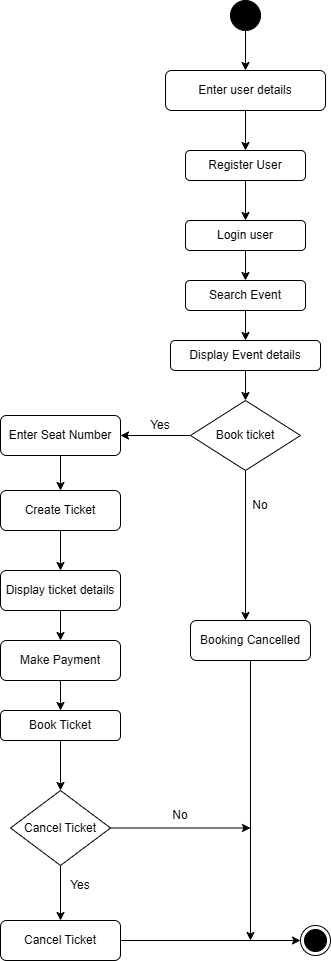

The diagram above was exported from draw.io. Its source (the exported page's mxGraphModel, read from the mxfile embedded in the PNG):
<mxGraphModel dx="838" dy="495" grid="1" gridSize="10" guides="1" tooltips="1" connect="1" arrows="1" fold="1" page="1" pageScale="1" pageWidth="850" pageHeight="1100" math="0" shadow="0">
  <root>
    <mxCell id="0" />
    <mxCell id="1" parent="0" />
    <mxCell id="2xEq7bp4_1bRMjMbfxzA-2" edge="1" parent="1" style="edgeStyle=orthogonalEdgeStyle;rounded=0;orthogonalLoop=1;jettySize=auto;html=1;">
      <mxGeometry relative="1" as="geometry">
        <mxPoint x="365" y="60" as="sourcePoint" />
        <mxPoint x="365" y="100" as="targetPoint" />
      </mxGeometry>
    </mxCell>
    <mxCell id="2xEq7bp4_1bRMjMbfxzA-4" edge="1" parent="1" source="2xEq7bp4_1bRMjMbfxzA-3" style="edgeStyle=orthogonalEdgeStyle;rounded=0;orthogonalLoop=1;jettySize=auto;html=1;">
      <mxGeometry relative="1" as="geometry">
        <mxPoint x="365" y="180" as="targetPoint" />
      </mxGeometry>
    </mxCell>
    <mxCell id="2xEq7bp4_1bRMjMbfxzA-3" parent="1" style="rounded=1;whiteSpace=wrap;html=1;" value="Enter user details" vertex="1">
      <mxGeometry height="40" width="160" x="285" y="100" as="geometry" />
    </mxCell>
    <mxCell id="2xEq7bp4_1bRMjMbfxzA-6" edge="1" parent="1" source="2xEq7bp4_1bRMjMbfxzA-5" style="edgeStyle=orthogonalEdgeStyle;rounded=0;orthogonalLoop=1;jettySize=auto;html=1;">
      <mxGeometry relative="1" as="geometry">
        <mxPoint x="365" y="250" as="targetPoint" />
      </mxGeometry>
    </mxCell>
    <mxCell id="2xEq7bp4_1bRMjMbfxzA-5" parent="1" style="rounded=1;whiteSpace=wrap;html=1;" value="Register User" vertex="1">
      <mxGeometry height="30" width="120" x="305" y="180" as="geometry" />
    </mxCell>
    <mxCell id="2xEq7bp4_1bRMjMbfxzA-9" edge="1" parent="1" source="2xEq7bp4_1bRMjMbfxzA-7" style="edgeStyle=orthogonalEdgeStyle;rounded=0;orthogonalLoop=1;jettySize=auto;html=1;">
      <mxGeometry relative="1" as="geometry">
        <mxPoint x="365" y="310" as="targetPoint" />
      </mxGeometry>
    </mxCell>
    <mxCell id="2xEq7bp4_1bRMjMbfxzA-7" parent="1" style="rounded=1;whiteSpace=wrap;html=1;" value="Login user" vertex="1">
      <mxGeometry height="30" width="120" x="305" y="250" as="geometry" />
    </mxCell>
    <mxCell id="2xEq7bp4_1bRMjMbfxzA-11" edge="1" parent="1" source="2xEq7bp4_1bRMjMbfxzA-10" style="edgeStyle=orthogonalEdgeStyle;rounded=0;orthogonalLoop=1;jettySize=auto;html=1;">
      <mxGeometry relative="1" as="geometry">
        <mxPoint x="365" y="370" as="targetPoint" />
      </mxGeometry>
    </mxCell>
    <mxCell id="2xEq7bp4_1bRMjMbfxzA-10" parent="1" style="rounded=1;whiteSpace=wrap;html=1;" value="Search Event" vertex="1">
      <mxGeometry height="30" width="120" x="305" y="310" as="geometry" />
    </mxCell>
    <mxCell id="2xEq7bp4_1bRMjMbfxzA-13" edge="1" parent="1" source="2xEq7bp4_1bRMjMbfxzA-12" style="edgeStyle=orthogonalEdgeStyle;rounded=0;orthogonalLoop=1;jettySize=auto;html=1;" target="2xEq7bp4_1bRMjMbfxzA-14">
      <mxGeometry relative="1" as="geometry">
        <mxPoint x="365" y="440" as="targetPoint" />
      </mxGeometry>
    </mxCell>
    <mxCell id="2xEq7bp4_1bRMjMbfxzA-12" parent="1" style="rounded=1;whiteSpace=wrap;html=1;" value="Display Event details" vertex="1">
      <mxGeometry height="30" width="150" x="290" y="370" as="geometry" />
    </mxCell>
    <mxCell id="2xEq7bp4_1bRMjMbfxzA-15" edge="1" parent="1" source="2xEq7bp4_1bRMjMbfxzA-14" style="edgeStyle=orthogonalEdgeStyle;rounded=0;orthogonalLoop=1;jettySize=auto;html=1;">
      <mxGeometry relative="1" as="geometry">
        <mxPoint x="240" y="465" as="targetPoint" />
      </mxGeometry>
    </mxCell>
    <mxCell id="2xEq7bp4_1bRMjMbfxzA-16" edge="1" parent="1" source="2xEq7bp4_1bRMjMbfxzA-14" style="edgeStyle=orthogonalEdgeStyle;rounded=0;orthogonalLoop=1;jettySize=auto;html=1;">
      <mxGeometry relative="1" as="geometry">
        <mxPoint x="365" y="650" as="targetPoint" />
      </mxGeometry>
    </mxCell>
    <mxCell id="2xEq7bp4_1bRMjMbfxzA-14" parent="1" style="rhombus;whiteSpace=wrap;html=1;" value="Book ticket" vertex="1">
      <mxGeometry height="70" width="110" x="310" y="430" as="geometry" />
    </mxCell>
    <mxCell id="2xEq7bp4_1bRMjMbfxzA-17" parent="1" style="text;html=1;whiteSpace=wrap;strokeColor=none;fillColor=none;align=center;verticalAlign=middle;rounded=0;" value="Yes" vertex="1">
      <mxGeometry height="30" width="60" x="250" y="440" as="geometry" />
    </mxCell>
    <mxCell id="2xEq7bp4_1bRMjMbfxzA-18" parent="1" style="text;html=1;whiteSpace=wrap;strokeColor=none;fillColor=none;align=center;verticalAlign=middle;rounded=0;" value="No" vertex="1">
      <mxGeometry height="30" width="60" x="350" y="520" as="geometry" />
    </mxCell>
    <mxCell id="2xEq7bp4_1bRMjMbfxzA-20" edge="1" parent="1" source="2xEq7bp4_1bRMjMbfxzA-19" style="edgeStyle=orthogonalEdgeStyle;rounded=0;orthogonalLoop=1;jettySize=auto;html=1;" target="2xEq7bp4_1bRMjMbfxzA-21">
      <mxGeometry relative="1" as="geometry">
        <mxPoint x="180" y="530" as="targetPoint" />
      </mxGeometry>
    </mxCell>
    <mxCell id="2xEq7bp4_1bRMjMbfxzA-19" parent="1" style="rounded=1;whiteSpace=wrap;html=1;" value="Enter Seat Number" vertex="1">
      <mxGeometry height="40" width="120" x="120" y="445" as="geometry" />
    </mxCell>
    <mxCell id="2xEq7bp4_1bRMjMbfxzA-22" edge="1" parent="1" source="2xEq7bp4_1bRMjMbfxzA-21" style="edgeStyle=orthogonalEdgeStyle;rounded=0;orthogonalLoop=1;jettySize=auto;html=1;" target="2xEq7bp4_1bRMjMbfxzA-23">
      <mxGeometry relative="1" as="geometry">
        <mxPoint x="180" y="610" as="targetPoint" />
      </mxGeometry>
    </mxCell>
    <mxCell id="2xEq7bp4_1bRMjMbfxzA-21" parent="1" style="rounded=1;whiteSpace=wrap;html=1;" value="Create Ticket" vertex="1">
      <mxGeometry height="40" width="120" x="120" y="520" as="geometry" />
    </mxCell>
    <mxCell id="2xEq7bp4_1bRMjMbfxzA-24" edge="1" parent="1" source="2xEq7bp4_1bRMjMbfxzA-23" style="edgeStyle=orthogonalEdgeStyle;rounded=0;orthogonalLoop=1;jettySize=auto;html=1;" target="2xEq7bp4_1bRMjMbfxzA-25">
      <mxGeometry relative="1" as="geometry">
        <mxPoint x="180" y="680" as="targetPoint" />
      </mxGeometry>
    </mxCell>
    <mxCell id="2xEq7bp4_1bRMjMbfxzA-23" parent="1" style="rounded=1;whiteSpace=wrap;html=1;" value="Display ticket details" vertex="1">
      <mxGeometry height="40" width="120" x="120" y="600" as="geometry" />
    </mxCell>
    <mxCell id="2xEq7bp4_1bRMjMbfxzA-27" edge="1" parent="1" source="2xEq7bp4_1bRMjMbfxzA-25" style="edgeStyle=orthogonalEdgeStyle;rounded=0;orthogonalLoop=1;jettySize=auto;html=1;" target="2xEq7bp4_1bRMjMbfxzA-28">
      <mxGeometry relative="1" as="geometry">
        <mxPoint x="180" y="750" as="targetPoint" />
      </mxGeometry>
    </mxCell>
    <mxCell id="2xEq7bp4_1bRMjMbfxzA-25" parent="1" style="rounded=1;whiteSpace=wrap;html=1;" value="Make Payment" vertex="1">
      <mxGeometry height="40" width="120" x="120" y="670" as="geometry" />
    </mxCell>
    <mxCell id="2xEq7bp4_1bRMjMbfxzA-41" edge="1" parent="1" source="2xEq7bp4_1bRMjMbfxzA-26" style="edgeStyle=orthogonalEdgeStyle;rounded=0;orthogonalLoop=1;jettySize=auto;html=1;">
      <mxGeometry relative="1" as="geometry">
        <mxPoint x="370" y="970" as="targetPoint" />
      </mxGeometry>
    </mxCell>
    <mxCell id="2xEq7bp4_1bRMjMbfxzA-26" parent="1" style="rounded=1;whiteSpace=wrap;html=1;" value="Booking Cancelled" vertex="1">
      <mxGeometry height="40" width="120" x="310" y="650" as="geometry" />
    </mxCell>
    <mxCell id="2xEq7bp4_1bRMjMbfxzA-32" edge="1" parent="1" source="2xEq7bp4_1bRMjMbfxzA-28" style="edgeStyle=orthogonalEdgeStyle;rounded=0;orthogonalLoop=1;jettySize=auto;html=1;" target="2xEq7bp4_1bRMjMbfxzA-31">
      <mxGeometry relative="1" as="geometry" />
    </mxCell>
    <mxCell id="2xEq7bp4_1bRMjMbfxzA-28" parent="1" style="rounded=1;whiteSpace=wrap;html=1;" value="Book Ticket" vertex="1">
      <mxGeometry height="30" width="120" x="120" y="740" as="geometry" />
    </mxCell>
    <mxCell id="2xEq7bp4_1bRMjMbfxzA-37" edge="1" parent="1" source="2xEq7bp4_1bRMjMbfxzA-31" style="edgeStyle=orthogonalEdgeStyle;rounded=0;orthogonalLoop=1;jettySize=auto;html=1;">
      <mxGeometry relative="1" as="geometry">
        <mxPoint x="180" y="950" as="targetPoint" />
      </mxGeometry>
    </mxCell>
    <mxCell id="2xEq7bp4_1bRMjMbfxzA-42" edge="1" parent="1" source="2xEq7bp4_1bRMjMbfxzA-31" style="edgeStyle=orthogonalEdgeStyle;rounded=0;orthogonalLoop=1;jettySize=auto;html=1;">
      <mxGeometry relative="1" as="geometry">
        <mxPoint x="370" y="857.5" as="targetPoint" />
      </mxGeometry>
    </mxCell>
    <mxCell id="2xEq7bp4_1bRMjMbfxzA-31" parent="1" style="rhombus;whiteSpace=wrap;html=1;" value="Cancel Ticket" vertex="1">
      <mxGeometry height="75" width="100" x="130" y="820" as="geometry" />
    </mxCell>
    <mxCell id="2xEq7bp4_1bRMjMbfxzA-36" parent="1" style="text;html=1;whiteSpace=wrap;strokeColor=none;fillColor=none;align=center;verticalAlign=middle;rounded=0;" value="No" vertex="1">
      <mxGeometry height="30" width="60" x="270" y="830" as="geometry" />
    </mxCell>
    <mxCell id="2xEq7bp4_1bRMjMbfxzA-38" parent="1" style="text;html=1;whiteSpace=wrap;strokeColor=none;fillColor=none;align=center;verticalAlign=middle;rounded=0;" value="Yes" vertex="1">
      <mxGeometry height="30" width="60" x="170" y="900" as="geometry" />
    </mxCell>
    <mxCell id="2xEq7bp4_1bRMjMbfxzA-40" edge="1" parent="1" source="2xEq7bp4_1bRMjMbfxzA-39" style="edgeStyle=orthogonalEdgeStyle;rounded=0;orthogonalLoop=1;jettySize=auto;html=1;">
      <mxGeometry relative="1" as="geometry">
        <mxPoint x="420" y="970" as="targetPoint" />
      </mxGeometry>
    </mxCell>
    <mxCell id="2xEq7bp4_1bRMjMbfxzA-39" parent="1" style="rounded=1;whiteSpace=wrap;html=1;" value="Cancel Ticket" vertex="1">
      <mxGeometry height="40" width="120" x="120" y="950" as="geometry" />
    </mxCell>
    <mxCell id="2xEq7bp4_1bRMjMbfxzA-45" parent="1" style="ellipse;html=1;shape=endState;fillColor=strokeColor;" value="" vertex="1">
      <mxGeometry height="30" width="30" x="420" y="955" as="geometry" />
    </mxCell>
    <mxCell id="2xEq7bp4_1bRMjMbfxzA-46" parent="1" style="ellipse;fillColor=strokeColor;html=1;" value="" vertex="1">
      <mxGeometry height="30" width="30" x="350" y="30" as="geometry" />
    </mxCell>
  </root>
</mxGraphModel>